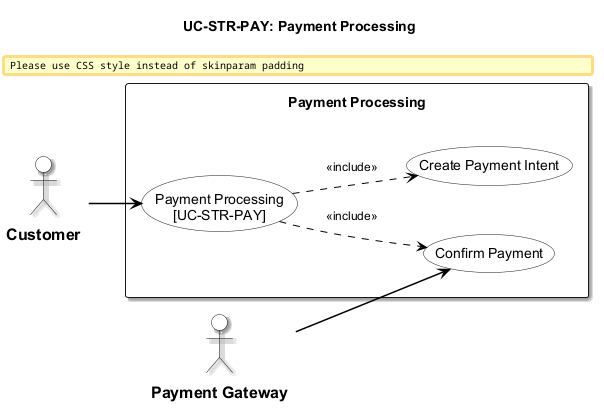

The diagram above was rendered by PlantUML. Its source (embedded in the PNG):
@startuml usecase-stf-payment-processing
left to right direction
skinparam padding 8
skinparam nodesep 40
skinparam ranksep 40

!include _shared/styles.iuml
title UC-STR-PAY: Payment Processing

actor "Customer" as Cust
actor "Payment Gateway" as GW

rectangle "Payment Processing" {
  usecase "Payment Processing\n[UC-STR-PAY]" as UC_MAIN
  usecase "Create Payment Intent" as UC_INTENT
  usecase "Confirm Payment" as UC_CONFIRM

  UC_MAIN ..> UC_INTENT : <<include>>
  UC_MAIN ..> UC_CONFIRM : <<include>>
}

Cust --> UC_MAIN
GW --> UC_CONFIRM

@enduml